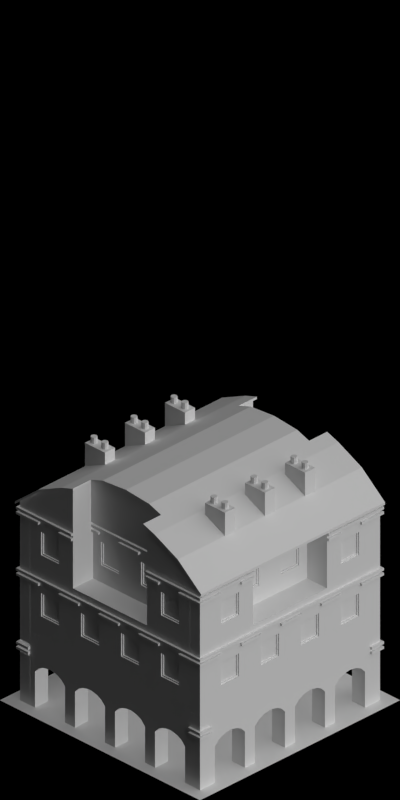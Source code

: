 # Source: 1538-1539.blend  (saved by Blender 2.63.0; exported with 4.5.12 LTS)
import bpy
from mathutils import Matrix  # noqa: F401  (used for matrix-valued properties, if any)

bpy.ops.wm.read_factory_settings(use_empty=True)
scene = bpy.context.scene
scene.name = 'Scene'

# ---- collections
col_collection_1 = bpy.data.collections.new('Collection 1'); scene.collection.children.link(col_collection_1)

# ---- materials (node trees are filled in below, after node groups)
mat_bridge_recolourbrown = bpy.data.materials.new('Bridge_RecolourBrown')
mat_concrete_greymid = bpy.data.materials.new('Concrete_GreyMid')
mat_glass_opaque = bpy.data.materials.new('Glass_Opaque')
mat_roof_blackfelt = bpy.data.materials.new('Roof_BlackFelt')
mat_paint_white = bpy.data.materials.new('Paint_White')
mat_special_shadowonlybackground = bpy.data.materials.new('Special_ShadowOnlyBackground')
mat_concrete_normalpaving = bpy.data.materials.new('Concrete_NormalPaving')
mat_shadeless_black = bpy.data.materials.new('Shadeless_Black')

# ---- material node trees

# ---- world
world_world = bpy.data.worlds.new('World'); scene.world = world_world
world_world.color = (0.0, 0.0, 0.0)
world_world.use_sun_shadow = False
world_world.sun_shadow_jitter_overblur = 0.0
world_world.cycles.sampling_method = 'MANUAL'
world_world.cycles.sample_map_resolution = 256
world_world.light_settings.ao_factor = 0.5

# ---- cameras
cam_camera = bpy.data.cameras.new('Camera')
cam_camera.type = 'ORTHO'
cam_camera.clip_start = 0.001
cam_camera.clip_end = 100.0
cam_camera.lens = 35.0
cam_camera.sensor_width = 32.0
cam_camera.sensor_height = 18.0
cam_camera.ortho_scale = 5.656
cam_camera.dof.focus_distance = 0.0
cam_camera.dof.aperture_fstop = 128.0

# ---- lights
light_lamp_004 = bpy.data.lights.new('Lamp.004', 'SUN')
light_lamp_004.transmission_factor = 0.0
light_lamp_004.cutoff_distance = 30.0
light_lamp_004.angle = 1.571
light_lamp_004.energy = 1.0
light_lamp_004.shadow_buffer_clip_start = 1.001
light_lamp_004.shadow_soft_size = 1.0
light_lamp_004.shadow_cascade_max_distance = 1000.0
light_lamp_004.cycles.use_multiple_importance_sampling = False
light_lamp_003 = bpy.data.lights.new('Lamp.003', 'SUN')
light_lamp_003.transmission_factor = 0.0
light_lamp_003.cutoff_distance = 30.0
light_lamp_003.use_shadow = False
light_lamp_003.angle = 1.571
light_lamp_003.energy = 1.0
light_lamp_003.shadow_buffer_clip_start = 1.001
light_lamp_003.shadow_soft_size = 1.0
light_lamp_003.shadow_cascade_max_distance = 1000.0
light_lamp_003.cycles.use_multiple_importance_sampling = False

# ---- meshes
me_cube = bpy.data.meshes.new('Cube')
me_cube.from_pydata([(-0.1, -0.05, 0.0), (-0.1, 0.05, 0.0), (0.1, 0.05, 0.0), (0.1, -0.05, 0.0), (-0.1, -0.05, 0.5), (-0.1, 0.05, 0.5), (0.1, 0.05, 0.5), (0.1, -0.05, 0.5), (-0.06, 0.025, 0.5), (-0.06, 0.025, 0.55), (-0.04232, 0.01768, 0.5), (-0.04232, 0.01768, 0.55), (-0.035, -1.093e-09, 0.5), (-0.035, -1.093e-09, 0.55), (-0.04232, -0.01768, 0.5), (-0.04232, -0.01768, 0.55), (-0.06, -0.025, 0.5), (-0.06, -0.025, 0.55), (-0.07768, -0.01768, 0.5), (-0.07768, -0.01768, 0.55), (-0.085, 2.981e-10, 0.5), (-0.085, 2.981e-10, 0.55), (-0.07768, 0.01768, 0.5), (-0.07768, 0.01768, 0.55), (0.05, 0.025, 0.5), (0.05, 0.025, 0.55), (0.06768, 0.01768, 0.5), (0.06768, 0.01768, 0.55), (0.075, -1.093e-09, 0.5), (0.075, -1.093e-09, 0.55), (0.06768, -0.01768, 0.5), (0.06768, -0.01768, 0.55), (0.05, -0.025, 0.5), (0.05, -0.025, 0.55), (0.03232, -0.01768, 0.5), (0.03232, -0.01768, 0.55), (0.025, 2.981e-10, 0.5), (0.025, 2.981e-10, 0.55), (0.03232, 0.01768, 0.5), (0.03232, 0.01768, 0.55)], [], [(4, 5, 1, 0), (5, 6, 2, 1), (6, 7, 3, 2), (7, 4, 0, 3), (0, 1, 2, 3), (7, 6, 5, 4), (8, 9, 11, 10), (10, 11, 13, 12), (12, 13, 15, 14), (14, 15, 17, 16), (16, 17, 19, 18), (18, 19, 21, 20), (11, 9, 23, 21, 19, 17, 15, 13), (22, 23, 9, 8), (20, 21, 23, 22), (8, 10, 12, 14, 16, 18, 20, 22), (24, 25, 27, 26), (26, 27, 29, 28), (28, 29, 31, 30), (30, 31, 33, 32), (32, 33, 35, 34), (34, 35, 37, 36), (27, 25, 39, 37, 35, 33, 31, 29), (38, 39, 25, 24), (36, 37, 39, 38), (24, 26, 28, 30, 32, 34, 36, 38)])
me_cube.polygons.foreach_set('material_index', [0, 0, 0, 0, 0, 0, 1, 1, 1, 1, 1, 1, 1, 1, 1, 1, 1, 1, 1, 1, 1, 1, 1, 1, 1, 1])
me_cube.materials.append(mat_bridge_recolourbrown)
me_cube.materials.append(mat_concrete_greymid)
me_cube.use_remesh_preserve_volume = False
me_cube.use_remesh_preserve_attributes = False
me_cube.use_mirror_vertex_groups = False
me_cube.update()
me_plane_009 = bpy.data.meshes.new('Plane.009')
me_plane_009.from_pydata([(0.1, -0.03, -5.96e-08), (0.1, 7.47e-08, -5.96e-08), (0.03, -0.03, -5.96e-08), (0.03, 6.427e-08, -5.96e-08), (-5.364e-07, -0.03, -5.96e-08), (-5.439e-07, 5.806e-08, -5.96e-08), (0.03, -0.1, -5.96e-08), (-5.215e-07, -0.1, -5.96e-08), (-5.215e-07, -0.1, 0.4), (0.03, -0.1, 0.4), (-5.439e-07, 5.806e-08, 0.4), (-5.364e-07, -0.03, 0.4), (0.03, 6.427e-08, 0.4), (0.03, -0.03, 0.4), (0.1, 7.47e-08, 0.4), (0.1, -0.03, 0.4), (-5.215e-07, -0.1, 0.5), (0.03, -0.1, 0.5), (-5.439e-07, 5.806e-08, 0.5), (-5.364e-07, -0.03, 0.5), (0.03, 6.427e-08, 0.5), (0.03, -0.03, 0.5), (0.1, 7.47e-08, 0.5), (0.1, -0.03, 0.5), (0.03, -0.03, 0.42), (0.03, -0.03, 0.44), (0.03, -0.03, 0.46), (0.03, -0.03, 0.48), (0.1, -0.03, 0.48), (0.1, -0.03, 0.46), (0.1, -0.03, 0.44), (0.1, -0.03, 0.42), (-5.364e-07, -0.03, 0.42), (-5.364e-07, -0.03, 0.44), (-5.364e-07, -0.03, 0.46), (-5.364e-07, -0.03, 0.48), (-5.215e-07, -0.1, 0.48), (-5.215e-07, -0.1, 0.46), (-5.215e-07, -0.1, 0.44), (-5.215e-07, -0.1, 0.42), (-5.439e-07, 5.806e-08, 0.48), (-5.439e-07, 5.806e-08, 0.46), (-5.439e-07, 5.806e-08, 0.44), (-5.439e-07, 5.806e-08, 0.42), (0.03, 6.427e-08, 0.42), (0.03, 6.427e-08, 0.44), (0.03, 6.427e-08, 0.46), (0.03, 6.427e-08, 0.48), (0.1, 7.47e-08, 0.42), (0.1, 7.47e-08, 0.44), (0.1, 7.47e-08, 0.46), (0.1, 7.47e-08, 0.48), (0.03, -0.1, 0.48), (0.03, -0.1, 0.46), (0.03, -0.1, 0.44), (0.03, -0.1, 0.42), (-5.475e-07, 0.02, 0.48), (-5.475e-07, 0.02, 0.46), (-5.475e-07, 0.02, 0.44), (-5.475e-07, 0.02, 0.42), (0.03, 0.02, 0.42), (0.03, 0.02, 0.44), (0.03, 0.02, 0.46), (0.03, 0.02, 0.48), (0.1, 0.02, 0.42), (0.1, 0.02, 0.44), (0.1, 0.02, 0.46), (0.1, 0.02, 0.48), (-0.02, -0.03, 0.42), (-0.02, -0.03, 0.44), (-0.02, -0.03, 0.46), (-0.02, -0.03, 0.48), (-0.02, -0.1, 0.48), (-0.02, -0.1, 0.46), (-0.02, -0.1, 0.44), (-0.02, -0.1, 0.42), (-0.02, 5.38e-08, 0.48), (-0.02, 5.38e-08, 0.46), (-0.02, 5.38e-08, 0.44), (-0.02, 5.38e-08, 0.42), (-0.02, 0.02, 0.48), (-0.02, 0.02, 0.46), (-0.02, 0.02, 0.44), (-0.02, 0.02, 0.42)], [], [(1, 3, 2, 0), (3, 5, 4, 2), (4, 7, 6, 2), (10, 11, 4, 5), (14, 12, 3, 1), (7, 4, 11, 8), (13, 15, 0, 2), (12, 10, 5, 3), (1, 0, 15, 14), (8, 9, 6, 7), (9, 13, 2, 6), (44, 43, 10, 12), (36, 35, 19, 16), (24, 31, 15, 13), (19, 21, 17, 16), (20, 21, 19, 18), (22, 23, 21, 20), (48, 44, 12, 14), (51, 28, 23, 22), (39, 55, 9, 8), (43, 32, 11, 10), (55, 24, 13, 9), (20, 18, 40, 47), (56, 63, 47, 40), (46, 41, 42, 45), (63, 67, 51, 47), (8, 11, 32, 39), (76, 80, 56, 40), (38, 33, 34, 37), (34, 41, 77, 70), (21, 23, 28, 27), (27, 28, 29, 26), (26, 29, 30, 25), (25, 30, 31, 24), (22, 20, 47, 51), (70, 73, 37, 34), (50, 46, 45, 49), (65, 64, 48, 49), (14, 15, 31, 48), (48, 31, 30, 49), (49, 30, 29, 50), (50, 29, 28, 51), (16, 17, 52, 36), (36, 52, 53, 37), (37, 53, 54, 38), (38, 54, 55, 39), (18, 19, 35, 40), (73, 72, 36, 37), (41, 34, 33, 42), (71, 76, 40, 35), (17, 21, 27, 52), (52, 27, 26, 53), (53, 26, 25, 54), (54, 25, 24, 55), (63, 56, 57, 62), (61, 58, 59, 60), (67, 63, 62, 66), (65, 61, 60, 64), (46, 50, 66, 62), (41, 46, 62, 57), (67, 66, 50, 51), (61, 65, 49, 45), (58, 61, 45, 42), (44, 48, 64, 60), (43, 44, 60, 59), (33, 38, 74, 69), (75, 68, 69, 74), (73, 70, 71, 72), (83, 82, 78, 79), (76, 71, 70, 77), (78, 69, 68, 79), (81, 80, 76, 77), (35, 36, 72, 71), (57, 56, 80, 81), (69, 78, 42, 33), (75, 74, 38, 39), (59, 58, 82, 83), (32, 43, 79, 68), (58, 42, 78, 82), (81, 77, 41, 57), (43, 59, 83, 79), (68, 75, 39, 32)])
me_plane_009.polygons.foreach_set('material_index', [1, 1, 1, 0, 0, 0, 1, 0, 1, 1, 1, 0, 0, 1, 1, 1, 1, 0, 1, 1, 0, 1, 0, 0, 0, 0, 0, 0, 0, 0, 1, 1, 1, 1, 0, 0, 0, 1, 1, 1, 1, 1, 1, 1, 1, 1, 0, 1, 0, 0, 1, 1, 1, 1, 0, 0, 0, 0, 0, 0, 1, 0, 0, 0, 0, 0, 0, 0, 0, 0, 0, 0, 0, 0, 0, 1, 0, 0, 0, 0, 0, 0])
me_plane_009.materials.append(mat_bridge_recolourbrown)
me_plane_009.materials.append(mat_concrete_greymid)
me_plane_009.use_remesh_preserve_volume = False
me_plane_009.use_remesh_preserve_attributes = False
me_plane_009.use_mirror_vertex_groups = False
me_plane_009.update()
me_plane_000 = bpy.data.meshes.new('Plane.000')
me_plane_000.from_pydata([(-0.4, 6.93e-07, 0.16), (-0.4, -0.03, 0.4), (-0.8, -0.03, 0.4), (-0.8, 6.716e-07, 0.4), (-0.4, 6.93e-07, 0.4), (-0.7, -0.03, 0.4), (-0.7, 6.763e-07, 0.4), (-0.5, -0.03, 0.16), (-0.4, -0.03, 0.16), (-0.7, 6.763e-07, 0.16), (-0.7, -0.03, 0.37), (-0.7, 6.763e-07, 0.37), (-0.5, -0.03, 0.37), (-0.5, 6.882e-07, 0.37), (-0.52, -0.009999, 0.18), (-0.68, -0.009999, 0.18), (-0.68, -0.009999, 0.35), (-0.52, -0.009999, 0.35), (-0.8, -0.03, 0.37), (-0.4, -0.03, 0.37), (-0.8, 6.716e-07, 0.37), (-0.4, 6.93e-07, 0.37), (-0.5, 6.882e-07, 0.16), (-0.5, -0.03, 0.4), (-0.5, 6.882e-07, 0.4), (-0.51, 1.043e-06, 0.17), (-0.69, 1.034e-06, 0.17), (-0.69, 1.034e-06, 0.36), (-0.51, 1.043e-06, 0.36), (-0.51, -0.009999, 0.17), (-0.69, -0.009999, 0.17), (-0.69, -0.009999, 0.36), (-0.51, -0.009999, 0.36), (-0.7, -0.03, 0.16), (-0.8, 6.716e-07, 0.16), (-0.8, -0.03, 0.16), (-0.52, -0.02, 0.18), (-0.68, -0.02, 0.18), (-0.68, -0.02, 0.35), (-0.52, -0.02, 0.35), (-0.4, 7.005e-07, -4.47e-08), (-0.5, -0.03, -5.215e-08), (-0.4, -0.03, -5.215e-08), (-0.7, 6.838e-07, -5.215e-08), (-0.5, 6.957e-07, -4.47e-08), (-0.7, -0.03, -5.215e-08), (-0.8, 6.79e-07, -5.215e-08), (-0.8, -0.03, -5.215e-08), (-0.4, -0.03, 0.5), (-0.8, -0.03, 0.5), (-0.8, 6.716e-07, 0.5), (-0.4, 6.93e-07, 0.5), (-0.7, -0.03, 0.5), (-0.7, 6.763e-07, 0.5), (-0.5, -0.03, 0.5), (-0.5, 6.882e-07, 0.5), (-0.5, -0.03, 0.48), (-0.5, -0.03, 0.46), (-0.5, -0.03, 0.44), (-0.5, -0.03, 0.42), (-0.4, -0.03, 0.42), (-0.4, -0.03, 0.44), (-0.4, -0.03, 0.46), (-0.4, -0.03, 0.48), (-0.7, -0.03, 0.48), (-0.7, -0.03, 0.46), (-0.7, -0.03, 0.44), (-0.7, -0.03, 0.42), (-0.4, 6.93e-07, 0.42), (-0.4, 6.93e-07, 0.44), (-0.4, 6.93e-07, 0.46), (-0.4, 6.93e-07, 0.48), (-0.7, 6.763e-07, 0.42), (-0.7, 6.763e-07, 0.44), (-0.7, 6.763e-07, 0.46), (-0.7, 6.763e-07, 0.48), (-0.5, 6.882e-07, 0.48), (-0.5, 6.882e-07, 0.46), (-0.5, 6.882e-07, 0.44), (-0.5, 6.882e-07, 0.42), (-0.8, -0.03, 0.48), (-0.8, -0.03, 0.46), (-0.8, -0.03, 0.44), (-0.8, -0.03, 0.42), (-0.8, 6.716e-07, 0.42), (-0.8, 6.716e-07, 0.44), (-0.8, 6.716e-07, 0.46), (-0.8, 6.716e-07, 0.48), (-0.4, 0.02, 0.42), (-0.4, 0.02, 0.44), (-0.4, 0.02, 0.46), (-0.4, 0.02, 0.48), (-0.7, 0.02, 0.42), (-0.7, 0.02, 0.44), (-0.7, 0.02, 0.46), (-0.7, 0.02, 0.48), (-0.5, 0.02, 0.48), (-0.5, 0.02, 0.46), (-0.5, 0.02, 0.44), (-0.5, 0.02, 0.42), (-0.8, 0.02, 0.42), (-0.8, 0.02, 0.44), (-0.8, 0.02, 0.46), (-0.8, 0.02, 0.48), (1.013e-06, -0.2, 0.16), (1.013e-06, -0.23, 0.4), (-0.37, -0.23, 0.4), (-0.37, -0.2, 0.4), (1.013e-06, -0.2, 0.4), (-0.3, -0.23, 0.4), (-0.3, -0.2, 0.4), (-0.1, -0.23, 0.16), (1.013e-06, -0.23, 0.16), (-0.3, -0.2, 0.16), (-0.3, -0.23, 0.37), (-0.3, -0.2, 0.37), (-0.1, -0.23, 0.37), (-0.1, -0.2, 0.37), (-0.12, -0.21, 0.18), (-0.28, -0.21, 0.18), (-0.28, -0.21, 0.35), (-0.12, -0.21, 0.35), (-0.37, -0.23, 0.37), (1.013e-06, -0.23, 0.37), (-0.37, -0.2, 0.37), (1.013e-06, -0.2, 0.37), (-0.1, -0.2, 0.16), (-0.1, -0.23, 0.4), (-0.1, -0.2, 0.4), (-0.11, -0.2, 0.17), (-0.29, -0.2, 0.17), (-0.29, -0.2, 0.36), (-0.11, -0.2, 0.36), (-0.11, -0.21, 0.17), (-0.29, -0.21, 0.17), (-0.29, -0.21, 0.36), (-0.11, -0.21, 0.36), (-0.3, -0.23, 0.16), (-0.37, -0.2, 0.16), (-0.37, -0.23, 0.16), (-0.12, -0.22, 0.18), (-0.28, -0.22, 0.18), (-0.28, -0.22, 0.35), (-0.12, -0.22, 0.35), (1.013e-06, -0.2, -4.47e-08), (-0.1, -0.23, -5.215e-08), (1.013e-06, -0.23, -5.215e-08), (-0.3, -0.2, -5.215e-08), (-0.1, -0.2, -4.47e-08), (-0.3, -0.23, -5.215e-08), (-0.37, -0.2, -5.215e-08), (-0.37, -0.23, -5.215e-08), (1.013e-06, -0.23, 0.5), (-0.37, -0.23, 0.5), (-0.37, -0.2, 0.5), (1.013e-06, -0.2, 0.5), (-0.3, -0.23, 0.5), (-0.3, -0.2, 0.5), (-0.1, -0.23, 0.5), (-0.1, -0.2, 0.5), (-0.1, -0.23, 0.48), (-0.1, -0.23, 0.46), (-0.1, -0.23, 0.44), (-0.1, -0.23, 0.42), (1.013e-06, -0.23, 0.42), (1.013e-06, -0.23, 0.44), (1.013e-06, -0.23, 0.46), (1.013e-06, -0.23, 0.48), (-0.3, -0.23, 0.48), (-0.3, -0.23, 0.46), (-0.3, -0.23, 0.44), (-0.3, -0.23, 0.42), (1.013e-06, -0.2, 0.42), (1.013e-06, -0.2, 0.44), (1.013e-06, -0.2, 0.46), (1.013e-06, -0.2, 0.48), (-0.3, -0.2, 0.42), (-0.3, -0.2, 0.44), (-0.3, -0.2, 0.46), (-0.3, -0.2, 0.48), (-0.1, -0.2, 0.48), (-0.1, -0.2, 0.46), (-0.1, -0.2, 0.44), (-0.1, -0.2, 0.42), (-0.37, -0.23, 0.48), (-0.37, -0.23, 0.46), (-0.37, -0.23, 0.44), (-0.37, -0.23, 0.42), (-0.37, -0.2, 0.42), (-0.37, -0.2, 0.44), (-0.37, -0.2, 0.46), (-0.37, -0.2, 0.48), (1.013e-06, -0.18, 0.42), (1.013e-06, -0.18, 0.44), (1.013e-06, -0.18, 0.46), (1.013e-06, -0.18, 0.48), (-0.3, -0.18, 0.42), (-0.3, -0.18, 0.44), (-0.3, -0.18, 0.46), (-0.3, -0.18, 0.48), (-0.1, -0.18, 0.48), (-0.1, -0.18, 0.46), (-0.1, -0.18, 0.44), (-0.1, -0.18, 0.42), (-0.4, -0.23, 0.4), (-0.4, -0.2, 0.4), (-0.4, -0.23, 0.37), (-0.4, -0.2, 0.37), (-0.4, -0.2, 0.16), (-0.4, -0.23, 0.16), (-0.4, -0.2, -5.327e-08), (-0.4, -0.23, -5.327e-08), (-0.4, -0.23, 0.5), (-0.4, -0.2, 0.5), (-0.4, -0.23, 0.48), (-0.4, -0.23, 0.46), (-0.4, -0.23, 0.44), (-0.4, -0.23, 0.42), (-0.4, -0.2, 0.42), (-0.4, -0.2, 0.44), (-0.4, -0.2, 0.46), (-0.4, -0.2, 0.48), (-0.37, -0.18, 0.4), (-0.37, -0.18, 0.37), (-0.37, -0.18, 0.16), (-0.37, -0.18, 0.5), (-0.37, -0.18, 0.42), (-0.37, -0.18, 0.44), (-0.37, -0.18, 0.46), (-0.37, -0.18, 0.48), (-0.4, -0.18, 0.4), (-0.4, -0.18, 0.37), (-0.4, -0.18, 0.16), (-0.4, -0.18, -5.296e-08), (-0.4, -0.18, 0.5), (-0.4, -0.18, 0.42), (-0.4, -0.18, 0.44), (-0.4, -0.18, 0.46), (-0.4, -0.18, 0.48), (-0.37, 6.93e-07, 0.16), (-0.37, -0.03, 0.4), (-0.37, 6.93e-07, 0.4), (-0.37, -0.03, 0.16), (-0.37, -0.03, 0.37), (-0.37, 6.93e-07, 0.37), (-0.37, 7.005e-07, -4.47e-08), (-0.37, -0.03, -5.215e-08), (-0.37, -0.03, 0.5), (-0.37, 6.93e-07, 0.5), (-0.37, -0.03, 0.42), (-0.37, -0.03, 0.44), (-0.37, -0.03, 0.46), (-0.37, -0.03, 0.48), (-0.37, 6.93e-07, 0.42), (-0.37, 6.93e-07, 0.44), (-0.37, 6.93e-07, 0.46), (-0.37, 6.93e-07, 0.48), (-0.37, 0.02, 0.42), (-0.37, 0.02, 0.44), (-0.37, 0.02, 0.46), (-0.37, 0.02, 0.48), (-0.5, -0.03, 0.03), (-0.4, -0.03, 0.03), (-0.7, -0.03, 0.03), (-0.8, -0.03, 0.03), (-0.7, 6.838e-07, 0.03), (-0.5, 6.957e-07, 0.03), (-0.4, 7.005e-07, 0.03), (-0.8, 6.79e-07, 0.03), (-0.1, -0.23, 0.03), (1.013e-06, -0.23, 0.03), (-0.3, -0.23, 0.03), (-0.37, -0.23, 0.03), (-0.3, -0.2, 0.03), (-0.1, -0.2, 0.03), (1.013e-06, -0.2, 0.03), (-0.37, -0.2, 0.03), (-0.4, -0.23, 0.03), (-0.4, -0.2, 0.03), (-0.37, -0.18, 0.03), (-0.4, -0.18, 0.03), (-0.37, -0.03, 0.03), (-0.37, 7.005e-07, 0.03), (-0.37, -0.18, -5.215e-08), (-0.1, -0.18, -4.47e-08), (-0.3, -0.18, -5.215e-08), (1.013e-06, -0.18, -4.47e-08), (1.008e-06, 7.432e-07, 0.03), (-0.1, 7.432e-07, 0.03), (-0.3, 7.283e-07, 0.03), (1.013e-06, -0.18, 0.03), (-0.1, -0.18, 0.03), (-0.3, -0.18, 0.03), (1.009e-06, -0.03, -4.47e-08), (-0.3, -0.03, -5.215e-08), (-0.1, -0.03, -4.47e-08), (-0.3, -0.03, 0.03), (-0.1, -0.03, 0.03), (1.009e-06, -0.03, 0.03), (-0.1, 7.432e-07, -4.47e-08), (-0.3, 7.283e-07, -5.215e-08), (1.008e-06, 7.432e-07, -4.47e-08)], [], [(43, 46, 268, 265), (59, 67, 5, 23), (2, 3, 20, 18), (56, 63, 48, 54), (5, 2, 18, 10), (1, 23, 12, 19), (23, 5, 10, 12), (6, 24, 13, 11), (24, 4, 21, 13), (3, 6, 11, 20), (25, 26, 30, 29), (18, 20, 34, 35), (36, 39, 17, 14), (17, 16, 31, 32), (20, 11, 9, 34), (30, 31, 16, 15), (19, 12, 7, 8), (12, 10, 33, 7), (10, 18, 35, 33), (15, 16, 38, 37), (9, 11, 27, 26), (32, 31, 27, 28), (14, 15, 37, 36), (28, 27, 11, 13), (29, 32, 28, 25), (39, 38, 16, 17), (38, 39, 36, 37), (29, 30, 15, 14), (26, 27, 31, 30), (14, 17, 32, 29), (266, 265, 9, 22), (264, 263, 33, 35), (261, 262, 8, 7), (25, 28, 13, 22), (22, 9, 26, 25), (13, 21, 0, 22), (267, 0, 239, 282), (45, 47, 46, 43), (41, 45, 43, 44), (42, 41, 44, 40), (263, 261, 7, 33), (51, 48, 247, 248), (268, 264, 35, 34), (266, 267, 40, 44), (265, 268, 34, 9), (53, 50, 49, 52), (55, 53, 52, 54), (51, 55, 54, 48), (76, 75, 53, 55), (67, 83, 2, 5), (79, 68, 4, 24), (75, 87, 50, 53), (83, 84, 3, 2), (258, 257, 88, 89), (22, 0, 267, 266), (54, 52, 64, 56), (56, 64, 65, 57), (57, 65, 66, 58), (58, 66, 67, 59), (23, 1, 60, 59), (59, 60, 61, 58), (58, 61, 62, 57), (57, 62, 63, 56), (24, 6, 72, 79), (79, 72, 73, 78), (78, 73, 74, 77), (73, 72, 92, 93), (52, 49, 80, 64), (64, 80, 81, 65), (65, 81, 82, 66), (66, 82, 83, 67), (55, 51, 71, 76), (89, 98, 78, 69), (77, 70, 69, 78), (79, 78, 98, 99), (6, 3, 84, 72), (101, 100, 84, 85), (73, 85, 86, 74), (75, 76, 96, 95), (49, 50, 87, 80), (80, 87, 86, 81), (81, 86, 85, 82), (82, 85, 84, 83), (97, 94, 95, 96), (96, 91, 90, 97), (98, 89, 88, 99), (92, 100, 101, 93), (94, 102, 103, 95), (68, 79, 99, 88), (103, 102, 86, 87), (100, 92, 72, 84), (85, 73, 93, 101), (102, 94, 74, 86), (91, 96, 76, 71), (253, 241, 4, 68), (94, 97, 77, 74), (87, 75, 95, 103), (70, 77, 97, 90), (172, 164, 105, 108), (163, 171, 109, 127), (185, 184, 214, 215), (160, 167, 152, 158), (109, 106, 122, 114), (105, 127, 116, 123), (108, 105, 123, 125), (127, 109, 114, 116), (110, 128, 117, 115), (128, 108, 125, 117), (107, 110, 115, 124), (129, 130, 134, 133), (229, 225, 154, 191), (140, 143, 121, 118), (121, 120, 135, 136), (124, 115, 113, 138), (134, 135, 120, 119), (123, 116, 111, 112), (116, 114, 137, 111), (114, 122, 139, 137), (119, 120, 142, 141), (113, 115, 131, 130), (136, 135, 131, 132), (118, 119, 141, 140), (132, 131, 115, 117), (133, 136, 132, 129), (143, 142, 120, 121), (142, 143, 140, 141), (133, 134, 119, 118), (130, 131, 135, 134), (118, 121, 136, 133), (274, 273, 113, 126), (272, 271, 137, 139), (269, 270, 112, 111), (129, 132, 117, 126), (126, 113, 130, 129), (117, 125, 104, 126), (125, 123, 112, 104), (149, 151, 150, 147), (145, 149, 147, 148), (146, 145, 148, 144), (271, 269, 111, 137), (270, 275, 104, 112), (220, 190, 228, 237), (273, 276, 138, 113), (157, 154, 153, 156), (159, 157, 156, 158), (155, 159, 158, 152), (180, 179, 157, 159), (171, 187, 106, 109), (183, 172, 108, 128), (179, 191, 154, 157), (223, 222, 107, 124), (155, 152, 167, 175), (175, 167, 166, 174), (174, 166, 165, 173), (173, 165, 164, 172), (158, 156, 168, 160), (160, 168, 169, 161), (161, 169, 170, 162), (162, 170, 171, 163), (127, 105, 164, 163), (163, 164, 165, 162), (162, 165, 166, 161), (161, 166, 167, 160), (128, 110, 176, 183), (183, 176, 177, 182), (182, 177, 178, 181), (177, 176, 196, 197), (156, 153, 184, 168), (168, 184, 185, 169), (169, 185, 186, 170), (170, 186, 187, 171), (159, 155, 175, 180), (193, 202, 182, 173), (181, 174, 173, 182), (183, 182, 202, 203), (110, 107, 188, 176), (177, 189, 190, 178), (179, 180, 200, 199), (184, 153, 212, 214), (217, 204, 106, 187), (201, 198, 199, 200), (200, 195, 194, 201), (202, 193, 192, 203), (172, 183, 203, 192), (173, 172, 192, 193), (195, 200, 180, 175), (175, 174, 194, 195), (198, 201, 181, 178), (174, 181, 201, 194), (204, 205, 207, 206), (206, 207, 208, 209), (278, 277, 209, 208), (217, 218, 205, 204), (212, 213, 221, 214), (214, 221, 220, 215), (215, 220, 219, 216), (216, 219, 218, 217), (277, 211, 151, 272), (238, 229, 191, 221), (150, 151, 211, 210), (186, 185, 215, 216), (153, 154, 213, 212), (139, 122, 206, 209), (122, 106, 204, 206), (187, 186, 216, 217), (189, 219, 236, 227), (190, 189, 227, 228), (207, 205, 230, 231), (235, 230, 205, 218), (221, 213, 234, 238), (224, 223, 124, 138), (236, 235, 218, 219), (226, 235, 218, 188), (237, 236, 219, 220), (280, 233, 210, 278), (208, 207, 231, 232), (213, 154, 225, 234), (188, 107, 222, 226), (221, 220, 237, 238), (253, 249, 240, 241), (241, 240, 243, 244), (244, 243, 242, 239), (281, 282, 239, 242), (248, 247, 252, 256), (256, 252, 251, 255), (255, 251, 250, 254), (254, 250, 249, 253), (254, 253, 257, 258), (256, 255, 259, 260), (0, 21, 244, 239), (260, 259, 90, 91), (254, 258, 89, 69), (255, 254, 69, 70), (46, 47, 264, 268), (45, 41, 261, 263), (42, 40, 245, 246), (40, 267, 282, 245), (21, 4, 241, 244), (41, 42, 262, 261), (71, 51, 248, 256), (256, 260, 91, 71), (47, 45, 263, 264), (70, 90, 259, 255), (44, 43, 265, 266), (257, 253, 68, 88), (234, 225, 247, 48), (196, 226, 227, 197), (198, 228, 229, 199), (228, 237, 62, 251), (226, 196, 176, 188), (189, 177, 197, 227), (228, 198, 178, 190), (191, 179, 199, 229), (229, 228, 251, 252), (231, 230, 1, 19), (61, 60, 235, 236), (63, 62, 237, 238), (227, 226, 249, 250), (62, 61, 236, 237), (232, 231, 19, 8), (252, 247, 225, 229), (252, 63, 238, 229), (236, 227, 250, 61), (262, 42, 233, 280), (226, 222, 240, 249), (226, 235, 60, 249), (238, 234, 48, 63), (243, 240, 222, 223), (60, 1, 230, 235), (228, 227, 250, 251), (242, 243, 223, 224), (284, 286, 144, 148), (151, 149, 271, 272), (145, 146, 270, 269), (149, 145, 269, 271), (146, 144, 275, 270), (126, 104, 275, 274), (273, 274, 291, 292), (138, 276, 279, 224), (210, 211, 277, 278), (209, 277, 272, 139), (232, 280, 278, 208), (224, 279, 281, 242), (8, 262, 280, 232), (296, 297, 288, 289), (298, 293, 301, 287), (290, 291, 274, 275), (295, 294, 300, 299), (284, 285, 294, 295), (298, 297, 291, 290), (275, 144, 286, 290), (290, 286, 293, 298), (287, 288, 297, 298), (147, 150, 283, 285), (295, 293, 286, 284), (299, 300, 289, 288), (148, 147, 285, 284), (292, 291, 297, 296), (288, 287, 301, 299), (299, 301, 293, 295), (276, 273, 292, 279), (150, 210, 233, 283), (283, 233, 42, 246), (281, 296, 289, 282), (294, 246, 245, 300), (279, 292, 296, 281), (300, 245, 282, 289), (285, 283, 246, 294)])
me_plane_000.polygons.foreach_set('material_index', [0, 0, 0, 0, 0, 0, 0, 0, 0, 0, 2, 0, 2, 2, 0, 2, 0, 0, 0, 2, 2, 2, 2, 2, 2, 2, 1, 2, 2, 2, 0, 0, 0, 2, 2, 0, 0, 0, 0, 0, 0, 0, 0, 0, 0, 0, 0, 0, 0, 0, 0, 0, 0, 0, 0, 0, 0, 0, 0, 0, 0, 0, 0, 0, 0, 0, 0, 0, 0, 0, 0, 0, 0, 0, 0, 0, 0, 0, 0, 0, 0, 0, 0, 0, 0, 0, 0, 0, 0, 0, 0, 0, 0, 0, 0, 0, 0, 0, 0, 0, 0, 0, 0, 0, 0, 0, 0, 0, 0, 2, 0, 2, 2, 0, 2, 0, 0, 0, 2, 2, 2, 2, 2, 2, 2, 1, 2, 2, 2, 0, 0, 0, 2, 2, 0, 0, 0, 0, 0, 0, 0, 0, 0, 0, 0, 0, 0, 0, 0, 0, 0, 0, 0, 0, 0, 0, 0, 0, 0, 0, 0, 0, 0, 0, 0, 0, 0, 0, 0, 0, 0, 0, 0, 0, 0, 0, 0, 0, 0, 0, 0, 0, 0, 0, 0, 0, 0, 0, 0, 0, 0, 0, 0, 0, 0, 0, 0, 0, 0, 0, 0, 0, 0, 0, 0, 0, 0, 0, 0, 0, 0, 0, 0, 0, 0, 0, 0, 0, 0, 0, 0, 0, 0, 0, 0, 0, 0, 0, 0, 0, 0, 0, 0, 0, 0, 0, 0, 0, 0, 0, 0, 0, 0, 0, 0, 0, 0, 0, 0, 0, 0, 0, 0, 0, 0, 0, 0, 0, 0, 0, 0, 0, 0, 0, 0, 0, 0, 0, 0, 0, 0, 0, 0, 0, 0, 0, 0, 0, 0, 0, 0, 0, 0, 0, 0, 0, 0, 0, 0, 0, 0, 0, 0, 0, 0, 0, 0, 0, 0, 0, 0, 0, 0, 0, 0, 0, 0, 0])
me_plane_000.materials.append(mat_bridge_recolourbrown)
me_plane_000.materials.append(mat_glass_opaque)
me_plane_000.materials.append(mat_concrete_greymid)
me_plane_000.materials.append(mat_bridge_recolourbrown)
me_plane_000.use_remesh_preserve_volume = False
me_plane_000.use_remesh_preserve_attributes = False
me_plane_000.use_mirror_vertex_groups = False
me_plane_000.update()
me_plane_010 = bpy.data.meshes.new('Plane.010')
me_plane_010.from_pydata([(0.9, -0.02, 0.03), (-0.9, -0.02, 0.03), (0.465, -0.02, 0.3), (-0.465, -0.02, 0.3), (-0.6975, -0.02, 0.19), (0.6975, -0.02, 0.19), (0.9, -0.02, 0.0), (-0.9, -0.02, 0.0), (0.465, -0.02, 0.0), (-0.465, -0.02, 0.0), (-0.6975, -0.02, 0.0), (0.6975, -0.02, 0.0), (0.9, 0.03, 0.03), (-0.9, 0.03, 0.03), (0.465, 0.03, 0.3), (-0.465, 0.03, 0.3), (-0.6975, 0.03, 0.19), (0.6975, 0.03, 0.19), (0.9, 0.03, 0.0), (-0.9, 0.03, 0.0), (0.465, 0.03, 0.0), (-0.465, 0.03, 0.0), (-0.6975, 0.03, 0.0), (0.6975, 0.03, 0.0), (-0.3702, -0.02, 0.3326), (-0.3702, -0.02, 0.0), (-0.3702, 0.03, 0.3326), (-0.3702, 0.03, 0.0), (0.3705, 0.23, 0.0), (0.3705, 0.23, 0.3325), (0.465, 0.16, 0.0), (-0.465, 0.16, 0.0), (0.3705, 0.03, 0.0), (0.3705, 0.03, 0.3325), (0.3705, -0.02, 0.0), (0.3705, -0.02, 0.3325), (0.2325, 0.23, 0.38), (6.892e-08, 0.23, 0.0), (0.465, 0.23, 0.0), (-0.465, 0.23, 0.0), (-0.2325, 0.23, 0.0), (0.2325, 0.23, 0.0), (-0.3702, 0.23, 0.3326), (-0.3702, 0.23, 0.0), (-0.2325, 0.16, 0.38), (-0.2325, 0.16, 0.0), (0.2325, 0.16, 0.38), (0.3705, 0.16, 0.0), (0.465, 0.16, 0.3), (0.2325, 0.16, 0.0), (6.892e-08, 0.16, 0.0), (-0.3702, 0.16, 0.3326), (-0.465, 0.16, 0.3), (0.3705, 0.16, 0.3325), (6.892e-08, 0.16, 0.4), (-0.3702, 0.16, 0.0), (6.892e-08, 0.23, 0.4), (0.465, 0.23, 0.3), (-0.465, 0.23, 0.3), (-0.2325, 0.23, 0.38)], [], [(11, 5, 2, 8), (25, 24, 3, 9), (11, 5, 0, 6), (10, 4, 3, 9), (34, 35, 2, 8), (10, 4, 1, 7), (49, 50, 37, 41), (23, 20, 14, 17), (23, 18, 12, 17), (22, 21, 15, 16), (47, 30, 38, 28), (22, 19, 13, 16), (34, 8, 20, 32), (11, 6, 18, 23), (6, 0, 12, 18), (16, 15, 3, 4), (26, 15, 3, 24), (7, 1, 13, 19), (10, 9, 21, 22), (17, 14, 2, 5), (16, 13, 1, 4), (25, 9, 21, 27), (33, 14, 2, 35), (17, 12, 0, 5), (11, 8, 20, 23), (10, 7, 19, 22), (31, 52, 58, 39), (40, 43, 42, 59), (53, 46, 36, 29), (33, 35, 34, 32), (43, 39, 58, 42), (40, 37, 56, 59), (47, 53, 33, 32), (41, 37, 56, 36), (41, 28, 29, 36), (28, 38, 57, 29), (45, 50, 37, 40), (51, 52, 15, 26), (46, 53, 47, 49), (30, 48, 57, 38), (55, 31, 39, 43), (53, 48, 14, 33), (51, 44, 59, 42), (50, 49, 46, 54), (44, 54, 50, 45), (59, 56, 54, 44), (43, 40, 45, 55), (32, 20, 30, 47), (21, 15, 52, 31), (55, 45, 44, 51), (55, 51, 26, 27), (42, 58, 52, 51), (28, 41, 49, 47), (20, 14, 48, 30), (27, 21, 31, 55), (29, 57, 48, 53), (26, 24, 25, 27), (36, 56, 54, 46)])
me_plane_010.materials.append(mat_bridge_recolourbrown)
me_plane_010.use_remesh_preserve_volume = False
me_plane_010.use_remesh_preserve_attributes = False
me_plane_010.use_mirror_vertex_groups = False
me_plane_010.update()
me_plane_006 = bpy.data.meshes.new('Plane.006')
me_plane_006.from_pydata([(-0.93, -0.92, 0.0), (-0.465, -0.92, 0.3), (-0.6975, -0.92, 0.19), (-0.93, -0.92, 0.02), (-0.465, -0.92, 0.32), (-0.6975, -0.92, 0.21), (-0.3513, -0.92, 0.3391), (-0.3513, -0.92, 0.3591), (6.892e-08, -0.74, 0.42), (-0.93, -0.74, 0.02), (-0.2325, -0.74, 0.4), (-0.6975, -0.74, 0.21), (-0.465, -0.74, 0.32), (-0.2325, -0.74, 0.38), (-0.6975, -0.74, 0.19), (-0.465, -0.74, 0.3), (6.892e-08, -0.74, 0.4), (-0.93, -0.74, 0.0), (-0.3513, -0.74, 0.3591), (-0.3513, -0.74, 0.3391), (-0.3513, 3.725e-08, 0.3391), (6.892e-08, 3.725e-08, 0.42), (-0.93, 3.725e-08, 0.02), (-0.2325, 3.725e-08, 0.4), (-0.465, 3.725e-08, 0.32), (-0.6975, 3.725e-08, 0.21), (-0.6975, 3.725e-08, 0.19), (-0.465, 3.725e-08, 0.3), (-0.2325, 3.725e-08, 0.38), (-0.93, 3.725e-08, 0.0), (6.892e-08, 3.725e-08, 0.4), (-0.3513, 3.725e-08, 0.3591)], [], [(14, 2, 0, 17), (19, 6, 1, 15), (15, 1, 2, 14), (19, 13, 10, 18), (11, 9, 3, 5), (18, 12, 4, 7), (12, 11, 5, 4), (18, 7, 6, 19), (17, 0, 3, 9), (7, 4, 1, 6), (5, 3, 0, 2), (2, 1, 4, 5), (13, 16, 8, 10), (30, 16, 13, 28), (20, 19, 15, 27), (26, 14, 17, 29), (27, 15, 14, 26), (25, 22, 9, 11), (31, 24, 12, 18), (24, 25, 11, 12), (21, 23, 10, 8), (29, 17, 9, 22), (28, 13, 19, 20), (23, 31, 18, 10)])
me_plane_006.materials.append(mat_roof_blackfelt)
me_plane_006.use_remesh_preserve_volume = False
me_plane_006.use_remesh_preserve_attributes = False
me_plane_006.use_mirror_vertex_groups = False
me_plane_006.update()
me_plane_004 = bpy.data.meshes.new('Plane.004')
me_plane_004.from_pydata([(-5.364e-07, -0.03, -5.96e-08), (-5.439e-07, 7.153e-08, -5.96e-08), (1.6, 2.91e-07, -5.96e-08), (1.6, -0.03, -5.96e-08), (1.6, -0.03, 0.2), (1.6, 2.91e-07, 0.2), (-5.439e-07, 7.153e-08, 0.2), (-5.364e-07, -0.03, 0.2)], [], [(2, 1, 0, 3), (6, 7, 0, 1), (2, 3, 4, 5), (3, 0, 7, 4), (1, 2, 5, 6)])
me_plane_004.materials.append(mat_bridge_recolourbrown)
me_plane_004.materials.append(mat_concrete_greymid)
me_plane_004.use_remesh_preserve_volume = False
me_plane_004.use_remesh_preserve_attributes = False
me_plane_004.use_mirror_vertex_groups = False
me_plane_004.update()
me_plane_005 = bpy.data.meshes.new('Plane.005')
me_plane_005.from_pydata([(0.1, 7.47e-08, 0.6), (0.1, -0.03, 0.6)], [(0, 1)], [])
me_plane_005.materials.append(mat_paint_white)
me_plane_005.materials.append(mat_concrete_greymid)
me_plane_005.use_remesh_preserve_volume = False
me_plane_005.use_remesh_preserve_attributes = False
me_plane_005.use_mirror_vertex_groups = False
me_plane_005.update()
me_plane_011 = bpy.data.meshes.new('Plane.011')
me_plane_011.from_pydata([(0.1, -0.03, -5.96e-08), (0.1, 7.47e-08, -5.96e-08), (0.03, -0.03, -5.96e-08), (0.03, 6.427e-08, -5.96e-08), (-5.364e-07, -0.03, -5.96e-08), (-5.439e-07, 5.806e-08, -5.96e-08), (0.03, -0.1, -5.96e-08), (-5.215e-07, -0.1, -5.96e-08), (-5.215e-07, -0.1, 0.2), (0.03, -0.1, 0.2), (-5.439e-07, 5.806e-08, 0.2), (-5.364e-07, -0.03, 0.2), (0.03, 6.427e-08, 0.2), (0.03, -0.03, 0.2), (0.1, 7.47e-08, 0.2), (0.1, -0.03, 0.2)], [], [(1, 3, 2, 0), (3, 5, 4, 2), (4, 7, 6, 2), (9, 13, 2, 6), (13, 15, 0, 2), (10, 11, 4, 5), (7, 4, 11, 8), (12, 10, 5, 3), (1, 0, 15, 14), (14, 12, 3, 1), (8, 9, 6, 7), (11, 13, 9, 8), (12, 13, 11, 10), (14, 15, 13, 12)])
me_plane_011.materials.append(mat_bridge_recolourbrown)
me_plane_011.use_remesh_preserve_volume = False
me_plane_011.use_remesh_preserve_attributes = False
me_plane_011.use_mirror_vertex_groups = False
me_plane_011.update()
me_plane_002 = bpy.data.meshes.new('Plane.002')
me_plane_002.from_pydata([(0.4, 5.937e-07, -2.235e-08), (0.4, -0.13, 0.295), (0.05, -0.13, -2.98e-08), (0.05, 6.036e-07, -2.98e-08), (0.05, 5.663e-07, 0.295), (0.125, 5.62e-07, 0.4), (0.0875, 5.642e-07, 0.4), (0.3125, -0.13, 0.4), (0.4, -0.13, -2.98e-08), (0.275, -0.13, 0.4), (0.2375, -0.13, 0.4), (0.2, -0.13, 0.4), (0.1625, -0.13, 0.4), (0.125, -0.13, 0.4), (0.0875, -0.13, 0.4), (0.0875, -0.13, 0.335), (0.125, -0.13, 0.355), (0.1625, -0.13, 0.365), (0.35, -0.13, -2.98e-08), (0.05, -0.13, 0.295), (0.35, 5.861e-07, -2.235e-08), (0.4, 5.564e-07, 0.295), (0.2, -0.13, 0.37), (0.2375, -0.13, 0.365), (0.275, -0.13, 0.355), (0.3125, -0.13, 0.335), (0.35, -0.13, 0.4), (0.35, 5.489e-07, 0.4), (1.788e-07, 5.588e-07, 0.4), (1.959e-07, -0.13, 0.4), (0.4, 5.564e-07, 0.4), (0.05, -0.13, 0.4), (0.05, 5.663e-07, 0.4), (0.4, -0.13, 0.4), (1.788e-07, 5.96e-07, -2.98e-08), (1.959e-07, -0.13, -2.98e-08), (1.959e-07, -0.13, 0.295), (1.788e-07, 5.588e-07, 0.295), (0.35, 5.489e-07, 0.295), (0.35, -0.13, 0.295), (0.1625, 5.598e-07, 0.4), (0.2, 5.576e-07, 0.4), (0.2375, 5.554e-07, 0.4), (0.275, 5.532e-07, 0.4), (0.3125, 5.51e-07, 0.4), (0.3125, 5.51e-07, 0.335), (0.275, 5.532e-07, 0.355), (0.2375, 5.554e-07, 0.365), (0.2, 5.576e-07, 0.37), (0.1625, 5.598e-07, 0.365), (0.125, 5.62e-07, 0.355), (0.0875, 5.642e-07, 0.335)], [], [(18, 8, 0, 20), (3, 34, 35, 2), (12, 17, 16, 13), (33, 30, 21, 1), (2, 35, 36, 19), (34, 3, 4, 37), (20, 0, 21, 38), (1, 21, 0, 8), (37, 36, 35, 34), (3, 2, 19, 4), (8, 18, 39, 1), (18, 20, 38, 39), (26, 27, 30, 33), (32, 31, 29, 28), (38, 21, 30, 27), (37, 4, 32, 28), (1, 39, 26, 33), (19, 36, 29, 31), (26, 39, 25, 7), (28, 29, 36, 37), (11, 22, 17, 12), (10, 23, 22, 11), (9, 24, 23, 10), (7, 25, 24, 9), (14, 15, 19, 31), (7, 44, 27, 26), (15, 51, 4, 19), (51, 6, 32, 4), (13, 16, 15, 14), (31, 32, 6, 14), (14, 6, 5, 13), (13, 5, 40, 12), (12, 40, 41, 11), (11, 41, 42, 10), (10, 42, 43, 9), (9, 43, 44, 7), (39, 38, 45, 25), (25, 45, 46, 24), (24, 46, 47, 23), (23, 47, 48, 22), (22, 48, 49, 17), (17, 49, 50, 16), (16, 50, 51, 15), (38, 27, 44, 45), (45, 44, 43, 46), (46, 43, 42, 47), (47, 42, 41, 48), (48, 41, 40, 49), (49, 40, 5, 50), (50, 5, 6, 51)])
me_plane_002.materials.append(mat_bridge_recolourbrown)
me_plane_002.materials.append(mat_glass_opaque)
me_plane_002.materials.append(mat_concrete_greymid)
me_plane_002.use_remesh_preserve_volume = False
me_plane_002.use_remesh_preserve_attributes = False
me_plane_002.use_mirror_vertex_groups = False
me_plane_002.update()
me_plane_015 = bpy.data.meshes.new('Plane.015')
me_plane_015.from_pydata([(1.0, -1.0, 0.0), (-1.0, -1.0, 0.0), (1.0, 1.0, 0.0), (-1.0, 1.0, 0.0)], [], [(0, 2, 3, 1)])
me_plane_015.materials.append(mat_special_shadowonlybackground)
me_plane_015.use_remesh_preserve_volume = False
me_plane_015.use_remesh_preserve_attributes = False
me_plane_015.use_mirror_vertex_groups = False
me_plane_015.update()
me_plane_008 = bpy.data.meshes.new('Plane.008')
me_plane_008.from_pydata([(0.4, 8.138e-07, 0.16), (0.4, -0.03, 0.4), (1.073e-06, -0.03, 0.4), (9.537e-07, 7.924e-07, 0.4), (0.4, 8.138e-07, 0.4), (0.1, -0.03, 0.4), (0.1, 7.971e-07, 0.4), (0.3, -0.03, 0.16), (0.4, -0.03, 0.16), (0.1, 7.971e-07, 0.16), (0.1, -0.03, 0.37), (0.1, 7.971e-07, 0.37), (0.3, -0.03, 0.37), (0.3, 8.09e-07, 0.37), (0.28, -0.009999, 0.18), (0.12, -0.009999, 0.18), (0.12, -0.009999, 0.35), (0.28, -0.009999, 0.35), (1.073e-06, -0.03, 0.37), (0.4, -0.03, 0.37), (9.537e-07, 7.924e-07, 0.37), (0.4, 8.138e-07, 0.37), (0.3, 8.09e-07, 0.16), (0.3, -0.03, 0.4), (0.3, 8.09e-07, 0.4), (0.29, 1.164e-06, 0.17), (0.11, 1.155e-06, 0.17), (0.11, 1.155e-06, 0.36), (0.29, 1.164e-06, 0.36), (0.29, -0.009999, 0.17), (0.11, -0.009999, 0.17), (0.11, -0.009999, 0.36), (0.29, -0.009999, 0.36), (0.1, -0.03, 0.16), (9.537e-07, 7.924e-07, 0.16), (1.073e-06, -0.03, 0.16), (0.28, -0.02, 0.18), (0.12, -0.02, 0.18), (0.12, -0.02, 0.35), (0.28, -0.02, 0.35), (0.4, 8.213e-07, -4.47e-08), (0.3, -0.03, -5.215e-08), (0.4, -0.03, -5.215e-08), (0.1, 8.046e-07, -5.215e-08), (0.3, 8.165e-07, -4.47e-08), (0.1, -0.03, -5.215e-08), (1.073e-06, 7.998e-07, -5.215e-08), (1.073e-06, -0.03, -5.215e-08), (0.4, -0.03, 0.5), (1.073e-06, -0.03, 0.5), (9.537e-07, 7.924e-07, 0.5), (0.4, 8.138e-07, 0.5), (0.1, -0.03, 0.5), (0.1, 7.971e-07, 0.5), (0.3, -0.03, 0.5), (0.3, 8.09e-07, 0.5), (0.3, -0.03, 0.48), (0.3, -0.03, 0.46), (0.3, -0.03, 0.44), (0.3, -0.03, 0.42), (0.4, -0.03, 0.42), (0.4, -0.03, 0.44), (0.4, -0.03, 0.46), (0.4, -0.03, 0.48), (0.1, -0.03, 0.48), (0.1, -0.03, 0.46), (0.1, -0.03, 0.44), (0.1, -0.03, 0.42), (0.4, 8.138e-07, 0.42), (0.4, 8.138e-07, 0.44), (0.4, 8.138e-07, 0.46), (0.4, 8.138e-07, 0.48), (0.1, 7.971e-07, 0.42), (0.1, 7.971e-07, 0.44), (0.1, 7.971e-07, 0.46), (0.1, 7.971e-07, 0.48), (0.3, 8.09e-07, 0.48), (0.3, 8.09e-07, 0.46), (0.3, 8.09e-07, 0.44), (0.3, 8.09e-07, 0.42), (1.073e-06, -0.03, 0.48), (1.073e-06, -0.03, 0.46), (1.073e-06, -0.03, 0.44), (1.073e-06, -0.03, 0.42), (9.537e-07, 7.924e-07, 0.42), (9.537e-07, 7.924e-07, 0.44), (9.537e-07, 7.924e-07, 0.46), (9.537e-07, 7.924e-07, 0.48), (0.4, 0.02, 0.42), (0.4, 0.02, 0.44), (0.4, 0.02, 0.46), (0.4, 0.02, 0.48), (0.1, 0.02, 0.42), (0.1, 0.02, 0.44), (0.1, 0.02, 0.46), (0.1, 0.02, 0.48), (0.3, 0.02, 0.48), (0.3, 0.02, 0.46), (0.3, 0.02, 0.44), (0.3, 0.02, 0.42), (9.527e-07, 0.02, 0.42), (9.527e-07, 0.02, 0.44), (9.527e-07, 0.02, 0.46), (9.527e-07, 0.02, 0.48)], [], [(68, 60, 1, 4), (59, 67, 5, 23), (2, 3, 20, 18), (56, 63, 48, 54), (5, 2, 18, 10), (1, 23, 12, 19), (4, 1, 19, 21), (23, 5, 10, 12), (6, 24, 13, 11), (24, 4, 21, 13), (3, 6, 11, 20), (25, 26, 30, 29), (18, 20, 34, 35), (36, 39, 17, 14), (17, 16, 31, 32), (20, 11, 9, 34), (30, 31, 16, 15), (19, 12, 7, 8), (12, 10, 33, 7), (10, 18, 35, 33), (15, 16, 38, 37), (9, 11, 27, 26), (32, 31, 27, 28), (14, 15, 37, 36), (28, 27, 11, 13), (29, 32, 28, 25), (39, 38, 16, 17), (38, 39, 36, 37), (29, 30, 15, 14), (26, 27, 31, 30), (14, 17, 32, 29), (44, 43, 9, 22), (47, 45, 33, 35), (41, 42, 8, 7), (25, 28, 13, 22), (22, 9, 26, 25), (13, 21, 0, 22), (21, 19, 8, 0), (45, 47, 46, 43), (41, 45, 43, 44), (42, 41, 44, 40), (45, 41, 7, 33), (42, 40, 0, 8), (46, 47, 35, 34), (22, 0, 40, 44), (43, 46, 34, 9), (53, 50, 49, 52), (55, 53, 52, 54), (51, 55, 54, 48), (76, 75, 53, 55), (67, 83, 2, 5), (79, 68, 4, 24), (75, 87, 50, 53), (83, 84, 3, 2), (51, 48, 63, 71), (71, 63, 62, 70), (70, 62, 61, 69), (69, 61, 60, 68), (54, 52, 64, 56), (56, 64, 65, 57), (57, 65, 66, 58), (58, 66, 67, 59), (23, 1, 60, 59), (59, 60, 61, 58), (58, 61, 62, 57), (57, 62, 63, 56), (24, 6, 72, 79), (79, 72, 73, 78), (78, 73, 74, 77), (73, 72, 92, 93), (52, 49, 80, 64), (64, 80, 81, 65), (65, 81, 82, 66), (66, 82, 83, 67), (55, 51, 71, 76), (89, 98, 78, 69), (77, 70, 69, 78), (79, 78, 98, 99), (6, 3, 84, 72), (101, 100, 84, 85), (73, 85, 86, 74), (75, 76, 96, 95), (49, 50, 87, 80), (80, 87, 86, 81), (81, 86, 85, 82), (82, 85, 84, 83), (97, 94, 95, 96), (96, 91, 90, 97), (98, 89, 88, 99), (92, 100, 101, 93), (94, 102, 103, 95), (68, 79, 99, 88), (103, 102, 86, 87), (100, 92, 72, 84), (69, 68, 88, 89), (85, 73, 93, 101), (102, 94, 74, 86), (91, 96, 76, 71), (71, 70, 90, 91), (94, 97, 77, 74), (87, 75, 95, 103), (70, 77, 97, 90)])
me_plane_008.polygons.foreach_set('material_index', [0, 2, 0, 0, 0, 0, 0, 2, 0, 0, 0, 2, 0, 2, 2, 0, 2, 0, 0, 0, 2, 2, 2, 2, 2, 2, 2, 1, 2, 2, 2, 0, 0, 0, 2, 2, 0, 0, 0, 0, 0, 0, 0, 0, 0, 0, 0, 0, 0, 0, 0, 0, 0, 0, 0, 0, 0, 0, 2, 2, 2, 2, 0, 0, 0, 0, 0, 0, 0, 3, 0, 0, 0, 0, 0, 3, 0, 3, 0, 0, 0, 3, 0, 0, 0, 0, 3, 3, 3, 3, 3, 3, 0, 3, 0, 3, 3, 3, 0, 3, 3, 3])
me_plane_008.materials.append(mat_bridge_recolourbrown)
me_plane_008.materials.append(mat_glass_opaque)
me_plane_008.materials.append(mat_concrete_greymid)
me_plane_008.materials.append(mat_bridge_recolourbrown)
me_plane_008.use_remesh_preserve_volume = False
me_plane_008.use_remesh_preserve_attributes = False
me_plane_008.use_mirror_vertex_groups = False
me_plane_008.update()
me_plane_001 = bpy.data.meshes.new('Plane.001')
me_plane_001.from_pydata([(1.0, -1.0, 0.0), (-1.0, -1.0, 0.0), (1.0, 1.0, 0.0), (-1.0, 1.0, 0.0), (-1.0, -0.9, 0.0), (-0.9, -0.9, 0.0), (1.0, -0.9, 0.0), (0.9, -1.0, 0.0), (0.9, 1.0, 0.0), (0.9, 0.9, 0.0), (0.9, -0.9, 0.0), (-1.0, 0.9, 0.0), (1.0, 0.9, 0.0), (-0.9, 0.9, 0.0), (-0.9, 1.0, 0.0), (-0.9, -1.0, 0.0)], [], [(13, 14, 3, 11), (9, 8, 14, 13), (5, 13, 11, 4), (10, 9, 13, 5), (6, 12, 9, 10), (7, 10, 5, 15), (12, 2, 8, 9), (0, 6, 10, 7), (15, 5, 4, 1)])
me_plane_001.polygons.foreach_set('material_index', [0, 0, 0, 1, 0, 0, 0, 0, 0])
me_plane_001.materials.append(mat_concrete_normalpaving)
me_plane_001.materials.append(mat_shadeless_black)
me_plane_001.use_remesh_preserve_volume = False
me_plane_001.use_remesh_preserve_attributes = False
me_plane_001.use_mirror_vertex_groups = False
me_plane_001.update()

# ---- objects
ob_cube_005 = bpy.data.objects.new('Cube.005', me_cube)
ob_cube_004 = bpy.data.objects.new('Cube.004', me_cube)
ob_cube_001 = bpy.data.objects.new('Cube.001', me_cube)
ob_cube_000 = bpy.data.objects.new('Cube.000', me_cube)
ob_plane_025 = bpy.data.objects.new('Plane.025', me_plane_009)
ob_plane_010 = bpy.data.objects.new('Plane.010', me_plane_009)
ob_plane_005 = bpy.data.objects.new('Plane.005', me_plane_009)
ob_plane_024 = bpy.data.objects.new('Plane.024', me_plane_000)
ob_plane_023 = bpy.data.objects.new('Plane.023', me_plane_000)
ob_plane_018 = bpy.data.objects.new('Plane.018', me_plane_000)
ob_plane_022 = bpy.data.objects.new('Plane.022', me_plane_000)
ob_plane_017 = bpy.data.objects.new('Plane.017', me_plane_010)
ob_plane_014 = bpy.data.objects.new('Plane.014', me_plane_010)
ob_plane = bpy.data.objects.new('Plane', me_plane_006)
ob_plane_013 = bpy.data.objects.new('Plane.013', me_plane_004)
ob_plane_009 = bpy.data.objects.new('Plane.009', me_plane_004)
ob_cube_003 = bpy.data.objects.new('Cube.003', me_cube)
ob_cube_002 = bpy.data.objects.new('Cube.002', me_cube)
ob_plane_021 = bpy.data.objects.new('Plane.021', me_plane_005)
ob_plane_054 = bpy.data.objects.new('Plane.054', me_plane_004)
ob_plane_053 = bpy.data.objects.new('Plane.053', me_plane_004)
ob_plane_052 = bpy.data.objects.new('Plane.052', me_plane_011)
ob_plane_051 = bpy.data.objects.new('Plane.051', me_plane_011)
ob_plane_048 = bpy.data.objects.new('Plane.048', me_plane_011)
ob_plane_019 = bpy.data.objects.new('Plane.019', me_plane_009)
ob_plane_016 = bpy.data.objects.new('Plane.016', me_plane_009)
ob_plane_011 = bpy.data.objects.new('Plane.011', me_plane_009)
ob_plane_004 = bpy.data.objects.new('Plane.004', me_plane_009)
ob_plane_012 = bpy.data.objects.new('Plane.012', me_plane_002)
ob_plane_007 = bpy.data.objects.new('Plane.007', me_plane_002)
ob_plane_006 = bpy.data.objects.new('Plane.006', me_plane_002)
ob_plane_008 = bpy.data.objects.new('Plane.008', me_plane_009)
ob_plane_047 = bpy.data.objects.new('Plane.047', me_plane_002)
ob_plane_020 = bpy.data.objects.new('Plane.020', me_plane_015)
ob_plane_015 = bpy.data.objects.new('Plane.015', me_plane_011)
ob_plane_003 = bpy.data.objects.new('Plane.003', me_plane_008)
ob_plane_002 = bpy.data.objects.new('Plane.002', me_plane_008)
ob_plane_001 = bpy.data.objects.new('Plane.001', me_plane_008)
ob_plane_000 = bpy.data.objects.new('Plane.000', me_plane_008)
ob_plane_956 = bpy.data.objects.new('Plane.956', me_plane_001)
ob_rotationcontrol_001 = bpy.data.objects.new('RotationControl.001', None)
ob_cameratarget = bpy.data.objects.new('CameraTarget', None)
ob_camera = bpy.data.objects.new('Camera', cam_camera)
ob_lamp_001 = bpy.data.objects.new('Lamp.001', light_lamp_004)
ob_lamp = bpy.data.objects.new('Lamp', light_lamp_003)

# ---- transforms, parenting, visibility, modifiers, constraints
ob_cube_005.location = (-4.6, 0.6, 1.5)
ob_cube_005.rotation_euler = (0.0, 0.0, 1.571)
ob_cube_005.lineart.crease_threshold = 0.0
ob_cube_004.location = (-5.0, 0.6, 1.5)
ob_cube_004.rotation_euler = (0.0, 0.0, 1.571)
ob_cube_004.lineart.crease_threshold = 0.0
ob_cube_001.location = (-5.4, 0.6, 1.5)
ob_cube_001.rotation_euler = (0.0, 0.0, 1.571)
ob_cube_001.lineart.crease_threshold = 0.0
ob_cube_000.location = (-5.4, -0.6, 1.5)
ob_cube_000.rotation_euler = (0.0, 0.0, 1.571)
ob_cube_000.lineart.crease_threshold = 0.0
ob_plane_025.location = (-5.9, -0.9, 0.6)
ob_plane_025.rotation_euler = (0.0, 0.0, 1.571)
ob_plane_025.lineart.crease_threshold = 0.0
_m = ob_plane_025.modifiers.new('Array', 'ARRAY')
_m.constant_offset_displace = (0.0, 0.0, 0.0)
_m.relative_offset_displace = (0.0, 0.0, 1.0)
ob_plane_010.location = (-4.1, -0.9, 0.6)
ob_plane_010.rotation_euler = (0.0, 0.0, 3.142)
ob_plane_010.lineart.crease_threshold = 0.0
_m = ob_plane_010.modifiers.new('Array', 'ARRAY')
_m.constant_offset_displace = (0.0, 0.0, 0.0)
_m.relative_offset_displace = (0.0, 0.0, 1.0)
ob_plane_005.location = (-5.9, 0.9, 0.6)
ob_plane_005.rotation_euler = (0.0, 0.0, 6.283)
ob_plane_005.lineart.crease_threshold = 0.0
_m = ob_plane_005.modifiers.new('Array', 'ARRAY')
_m.constant_offset_displace = (0.0, 0.0, 0.0)
_m.relative_offset_displace = (0.0, 0.0, 1.0)
ob_plane_024.location = (-5.9, -1.013e-06, 1.1)
ob_plane_024.rotation_euler = (0.0, 0.0, 7.854)
ob_plane_024.lineart.crease_threshold = 0.0
_m = ob_plane_024.modifiers.new('Mirror', 'MIRROR')
ob_plane_023.location = (-5.0, -0.9, 1.1)
ob_plane_023.rotation_euler = (0.0, 0.0, 9.425)
ob_plane_023.lineart.crease_threshold = 0.0
_m = ob_plane_023.modifiers.new('Mirror', 'MIRROR')
ob_plane_018.location = (-5.0, 0.9, 1.1)
ob_plane_018.rotation_euler = (0.0, 0.0, 6.283)
ob_plane_018.lineart.crease_threshold = 0.0
_m = ob_plane_018.modifiers.new('Mirror', 'MIRROR')
ob_plane_022.location = (-4.1, -8.941e-07, 1.1)
ob_plane_022.rotation_euler = (0.0, 0.0, 4.712)
ob_plane_022.lineart.crease_threshold = 0.0
_m = ob_plane_022.modifiers.new('Mirror', 'MIRROR')
ob_plane_017.location = (-5.88, -5.96e-08, 1.6)
ob_plane_017.rotation_euler = (0.0, 0.0, 4.712)
ob_plane_017.lineart.crease_threshold = 0.0
ob_plane_014.location = (-4.12, 5.96e-08, 1.6)
ob_plane_014.rotation_euler = (0.0, 0.0, 1.571)
ob_plane_014.lineart.crease_threshold = 0.0
ob_plane.location = (-5.0, 0.0, 1.6)
ob_plane.rotation_euler = (0.0, 0.0, 1.571)
ob_plane.lineart.crease_threshold = 0.0
_m = ob_plane.modifiers.new('Mirror', 'MIRROR')
_m.use_axis = (True, True, False)
ob_plane_013.location = (-4.2, -0.9, 0.4)
ob_plane_013.rotation_euler = (0.0, 0.0, -3.142)
ob_plane_013.lineart.crease_threshold = 0.0
ob_plane_009.location = (-5.8, 0.9, 0.4)
ob_plane_009.rotation_euler = (0.0, 0.0, 1.192e-07)
ob_plane_009.lineart.crease_threshold = 0.0
ob_cube_003.location = (-5.0, -0.6, 1.5)
ob_cube_003.rotation_euler = (0.0, 0.0, 1.571)
ob_cube_003.lineart.crease_threshold = 0.0
ob_cube_002.location = (-4.6, -0.6, 1.5)
ob_cube_002.rotation_euler = (0.0, 0.0, 1.571)
ob_cube_002.lineart.crease_threshold = 0.0
ob_plane_021.location = (-4.1, 0.9, 0.6)
ob_plane_021.rotation_euler = (0.0, 0.0, 4.712)
ob_plane_021.lineart.crease_threshold = 0.0
_m = ob_plane_021.modifiers.new('Array.001', 'ARRAY')
_m.count = 4
_m.constant_offset_displace = (0.0, 0.0, 0.0)
_m.relative_offset_displace = (0.0, 0.0, 1.0)
ob_plane_054.location = (-4.1, 0.8, 0.4)
ob_plane_054.rotation_euler = (0.0, 0.0, -1.571)
ob_plane_054.lineart.crease_threshold = 0.0
ob_plane_053.location = (-5.9, -0.8, 0.4)
ob_plane_053.rotation_euler = (0.0, 0.0, 1.571)
ob_plane_053.lineart.crease_threshold = 0.0
ob_plane_052.location = (-4.1, -0.9, 0.4)
ob_plane_052.rotation_euler = (0.0, 0.0, 3.142)
ob_plane_052.lineart.crease_threshold = 0.0
ob_plane_051.location = (-5.9, 0.9, 0.4)
ob_plane_051.rotation_euler = (0.0, 0.0, 6.283)
ob_plane_051.lineart.crease_threshold = 0.0
ob_plane_048.location = (-5.9, -0.9, 0.4)
ob_plane_048.rotation_euler = (0.0, 0.0, 7.854)
ob_plane_048.lineart.crease_threshold = 0.0
ob_plane_019.location = (-4.1, 0.9, 0.0)
ob_plane_019.rotation_euler = (0.0, 0.0, -1.571)
ob_plane_019.lineart.crease_threshold = 0.0
ob_plane_016.location = (-5.9, 0.9, 0.0)
ob_plane_016.rotation_euler = (0.0, 0.0, 2.384e-07)
ob_plane_016.lineart.crease_threshold = 0.0
ob_plane_011.location = (-5.9, -0.9, 0.0)
ob_plane_011.rotation_euler = (0.0, 0.0, 1.571)
ob_plane_011.lineart.crease_threshold = 0.0
ob_plane_004.location = (-4.1, -0.9, 0.0)
ob_plane_004.rotation_euler = (0.0, 0.0, 3.142)
ob_plane_004.lineart.crease_threshold = 0.0
ob_plane_012.location = (-5.9, -0.8, 0.0)
ob_plane_012.rotation_euler = (0.0, 0.0, 1.571)
ob_plane_012.lineart.crease_threshold = 0.0
_m = ob_plane_012.modifiers.new('Array', 'ARRAY')
_m.count = 4
_m.constant_offset_displace = (0.0, 0.0, 0.0)
_m = ob_plane_012.modifiers.new('Array.001', 'ARRAY')
_m.count = 1
_m.constant_offset_displace = (0.0, 0.0, 0.0)
_m.relative_offset_displace = (0.0, 0.0, 1.0)
ob_plane_007.location = (-4.1, 0.8, 0.0)
ob_plane_007.rotation_euler = (0.0, 0.0, 4.712)
ob_plane_007.lineart.crease_threshold = 0.0
_m = ob_plane_007.modifiers.new('Array', 'ARRAY')
_m.count = 4
_m.constant_offset_displace = (0.0, 0.0, 0.0)
_m = ob_plane_007.modifiers.new('Array.001', 'ARRAY')
_m.count = 1
_m.constant_offset_displace = (0.0, 0.0, 0.0)
_m.relative_offset_displace = (0.0, 0.0, 1.0)
ob_plane_006.location = (-4.2, -0.9, 0.0)
ob_plane_006.rotation_euler = (0.0, 0.0, 3.142)
ob_plane_006.lineart.crease_threshold = 0.0
_m = ob_plane_006.modifiers.new('Array', 'ARRAY')
_m.count = 4
_m.constant_offset_displace = (0.0, 0.0, 0.0)
_m = ob_plane_006.modifiers.new('Array.001', 'ARRAY')
_m.count = 1
_m.constant_offset_displace = (0.0, 0.0, 0.0)
_m.relative_offset_displace = (0.0, 0.0, 1.0)
ob_plane_008.location = (-4.1, 0.9, 0.6)
ob_plane_008.rotation_euler = (0.0, 0.0, 4.712)
ob_plane_008.lineart.crease_threshold = 0.0
_m = ob_plane_008.modifiers.new('Array', 'ARRAY')
_m.constant_offset_displace = (0.0, 0.0, 0.0)
_m.relative_offset_displace = (0.0, 0.0, 1.0)
ob_plane_047.location = (-5.8, 0.9, 0.0)
ob_plane_047.rotation_euler = (0.0, 0.0, 6.283)
ob_plane_047.lineart.crease_threshold = 0.0
_m = ob_plane_047.modifiers.new('Array', 'ARRAY')
_m.count = 4
_m.constant_offset_displace = (0.0, 0.0, 0.0)
_m = ob_plane_047.modifiers.new('Array.001', 'ARRAY')
_m.count = 1
_m.constant_offset_displace = (0.0, 0.0, 0.0)
_m.relative_offset_displace = (0.0, 0.0, 1.0)
ob_plane_020.location = (-5.0, 0.0, 0.0)
ob_plane_020.rotation_euler = (0.0, 0.0, 1.571)
ob_plane_020.lineart.crease_threshold = 0.0
ob_plane_015.location = (-4.1, 0.9, 0.4)
ob_plane_015.rotation_euler = (0.0, 0.0, 11.0)
ob_plane_015.lineart.crease_threshold = 0.0
ob_plane_003.location = (-5.9, -0.8, 0.6)
ob_plane_003.rotation_euler = (0.0, 0.0, 1.571)
ob_plane_003.lineart.crease_threshold = 0.0
_m = ob_plane_003.modifiers.new('Array', 'ARRAY')
_m.count = 4
_m.constant_offset_displace = (0.0, 0.0, 0.0)
ob_plane_002.location = (-4.2, -0.9, 0.6)
ob_plane_002.rotation_euler = (0.0, 0.0, 3.142)
ob_plane_002.lineart.crease_threshold = 0.0
_m = ob_plane_002.modifiers.new('Array', 'ARRAY')
_m.count = 4
_m.constant_offset_displace = (0.0, 0.0, 0.0)
ob_plane_001.location = (-5.8, 0.9, 0.6)
ob_plane_001.rotation_euler = (0.0, 0.0, 6.283)
ob_plane_001.lineart.crease_threshold = 0.0
_m = ob_plane_001.modifiers.new('Array', 'ARRAY')
_m.count = 4
_m.constant_offset_displace = (0.0, 0.0, 0.0)
ob_plane_000.location = (-4.1, 0.8, 0.6)
ob_plane_000.rotation_euler = (0.0, 0.0, 4.712)
ob_plane_000.lineart.crease_threshold = 0.0
_m = ob_plane_000.modifiers.new('Array', 'ARRAY')
_m.count = 4
_m.constant_offset_displace = (0.0, 0.0, 0.0)
ob_plane_956.location = (0.0, 0.0, 0.0)
ob_plane_956.lineart.crease_threshold = 0.0
ob_rotationcontrol_001.location = (-5.0, 0.0, 0.0)
ob_rotationcontrol_001.empty_image_offset = (0.0, 0.0)
ob_rotationcontrol_001.lineart.crease_threshold = 0.0
ob_cameratarget.parent = ob_rotationcontrol_001
ob_cameratarget.location = (0.0, 0.0, 2.451)
ob_cameratarget.empty_image_offset = (0.0, 0.0)
ob_cameratarget.lineart.crease_threshold = 0.0
ob_camera.parent = ob_cameratarget
ob_camera.location = (4.0, 4.0, 3.268)
ob_camera.rotation_euler = (1.109, 0.01082, 0.8149)
ob_camera.lock_rotations_4d = False
ob_camera.empty_display_type = 'ARROWS'
ob_camera.color = (0.0, 0.0, 0.0, 0.0)
ob_camera.display_type = 'WIRE'
ob_camera.lineart.crease_threshold = 0.0
_c = ob_camera.constraints.new('TRACK_TO'); _c.name = 'TrackTo'
_c.target = ob_cameratarget
ob_lamp_001.parent = ob_rotationcontrol_001
ob_lamp_001.location = (-1.0, 2.0, 2.0)
ob_lamp_001.lock_rotations_4d = False
ob_lamp_001.empty_display_type = 'ARROWS'
ob_lamp_001.color = (0.0, 0.0, 0.0, 0.0)
ob_lamp_001.lineart.crease_threshold = 0.0
_c = ob_lamp_001.constraints.new('TRACK_TO'); _c.name = 'TrackTo'
_c.target = ob_rotationcontrol_001
ob_lamp.parent = ob_rotationcontrol_001
ob_lamp.location = (-1.0, 2.0, 0.8)
ob_lamp.lock_rotations_4d = False
ob_lamp.empty_display_type = 'ARROWS'
ob_lamp.color = (0.0, 0.0, 0.0, 0.0)
ob_lamp.lineart.crease_threshold = 0.0
_c = ob_lamp.constraints.new('TRACK_TO'); _c.name = 'TrackTo'
_c.target = ob_rotationcontrol_001

# ---- collection membership
col_collection_1.objects.link(ob_cube_005)
col_collection_1.objects.link(ob_cube_004)
col_collection_1.objects.link(ob_cube_001)
col_collection_1.objects.link(ob_cube_000)
col_collection_1.objects.link(ob_plane_025)
col_collection_1.objects.link(ob_plane_010)
col_collection_1.objects.link(ob_plane_005)
col_collection_1.objects.link(ob_plane_024)
col_collection_1.objects.link(ob_plane_023)
col_collection_1.objects.link(ob_plane_018)
col_collection_1.objects.link(ob_plane_022)
col_collection_1.objects.link(ob_plane_017)
col_collection_1.objects.link(ob_plane_014)
col_collection_1.objects.link(ob_plane)
col_collection_1.objects.link(ob_plane_013)
col_collection_1.objects.link(ob_plane_009)
col_collection_1.objects.link(ob_cube_003)
col_collection_1.objects.link(ob_cube_002)
col_collection_1.objects.link(ob_plane_021)
col_collection_1.objects.link(ob_plane_054)
col_collection_1.objects.link(ob_plane_053)
col_collection_1.objects.link(ob_plane_052)
col_collection_1.objects.link(ob_plane_051)
col_collection_1.objects.link(ob_plane_048)
col_collection_1.objects.link(ob_plane_019)
col_collection_1.objects.link(ob_plane_016)
col_collection_1.objects.link(ob_plane_011)
col_collection_1.objects.link(ob_plane_004)
col_collection_1.objects.link(ob_plane_012)
col_collection_1.objects.link(ob_plane_007)
col_collection_1.objects.link(ob_plane_006)
col_collection_1.objects.link(ob_plane_008)
col_collection_1.objects.link(ob_plane_047)
col_collection_1.objects.link(ob_plane_020)
col_collection_1.objects.link(ob_plane_015)
col_collection_1.objects.link(ob_plane_003)
col_collection_1.objects.link(ob_plane_002)
col_collection_1.objects.link(ob_plane_001)
col_collection_1.objects.link(ob_plane_000)
col_collection_1.objects.link(ob_plane_956)
col_collection_1.objects.link(ob_rotationcontrol_001)
col_collection_1.objects.link(ob_cameratarget)
col_collection_1.objects.link(ob_camera)
col_collection_1.objects.link(ob_lamp_001)
col_collection_1.objects.link(ob_lamp)

# ---- scene / render settings (as saved in the file)
scene.camera = ob_camera
scene.frame_start = 1; scene.frame_end = 2; scene.frame_set(2)
scene.render.engine = 'BLENDER_EEVEE_NEXT'
scene.render.image_settings.compression = 90
scene.render.resolution_x = 256
scene.render.resolution_y = 512
scene.render.dither_intensity = 0.0
scene.render.bake_margin = 2
scene.render.bake_bias = 0.0
scene.cycles.use_denoising = False
scene.cycles.samples = 10
scene.cycles.sampling_pattern = 'TABULATED_SOBOL'
scene.cycles.light_sampling_threshold = 0.0
scene.cycles.use_adaptive_sampling = False
scene.cycles.use_light_tree = False
scene.cycles.blur_glossy = 0.0
scene.cycles.volume_bounces = 1
scene.cycles.pixel_filter_type = 'GAUSSIAN'
scene.cycles.sample_clamp_indirect = 0.0
scene.view_settings.view_transform = 'Standard'
bpy.context.view_layer.update()
